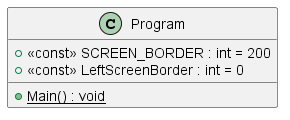

The diagram above was rendered by PlantUML. Its source (embedded in the PNG):
@startuml
class Program {
    + <<const>> SCREEN_BORDER : int = 200
    + <<const>> LeftScreenBorder : int = 0
    + {static} Main() : void
}
@enduml